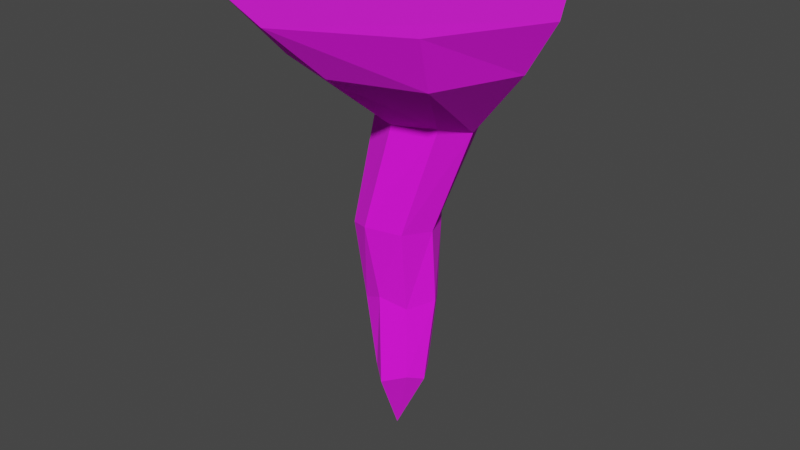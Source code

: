 # Source: Stalactite1.blend  (saved by Blender 3.6.11; exported with 4.5.12 LTS)
import bpy
from mathutils import Matrix  # noqa: F401  (used for matrix-valued properties, if any)

bpy.ops.wm.read_factory_settings(use_empty=True)
scene = bpy.context.scene
scene.name = 'Scene'

# ---- collections
col_collection = bpy.data.collections.new('Collection'); scene.collection.children.link(col_collection)

# ---- images (referenced by path relative to the original .blend; pixels are not part of the script)
import os
ASSET_DIR = os.environ.get("B2B_ASSET_DIR", "")  # directory of the original .blend (textures are referenced by path, not embedded)
HERE = os.path.dirname(os.path.abspath(__file__))  # packed textures are extracted next to this script under _unpacked/

def load_image(name, relpath, width, height, colorspace="sRGB"):
    """Load a texture the original file referenced (path relative to the .blend, or extracted next to this script)."""
    p = next((c for c in (os.path.join(HERE, relpath), os.path.join(ASSET_DIR, relpath)) if relpath and os.path.exists(c)), "")
    if p:
        img = bpy.data.images.load(p, check_existing=True)
        img.name = name
    else:  # same state as the original file: an image datablock whose file is absent (Cycles renders it pink)
        img = bpy.data.images.new(name, width, height)
        img.source = "FILE"
        img.filepath = "//" + (relpath or name)
    img.colorspace_settings.name = colorspace
    return img
img_jon_del_rivero_cguqnwonjbi_unsplash_jpg = load_image('jon-del-rivero-CgUQnwOnJBI-unsplash.jpg', 'jon-del-rivero-CgUQnwOnJBI-unsplash.jpg', 1024, 1024, 'sRGB')

# ---- materials (node trees are filled in below, after node groups)
mat_material = bpy.data.materials.new('Material')
mat_material.alpha_threshold = 0.0
mat_material.use_transparent_shadow = False
mat_material.roughness = 0.5
mat_material.line_color = (0.0, 0.0, 0.0, 1.0)

# ---- material node trees
mat_material.use_nodes = True; mat_material.node_tree.nodes.clear()
_N = mat_material.node_tree.nodes; _L = mat_material.node_tree.links
n0 = _N.new('ShaderNodeOutputMaterial'); n0.name = 'Material Output'; n0.location = (300, 300)
n1 = _N.new('ShaderNodeBsdfPrincipled'); n1.name = 'Principled BSDF'; n1.location = (10, 300)
n1.distribution = 'GGX'
n1.subsurface_method = 'RANDOM_WALK_SKIN'
n1.inputs[2].default_value = 1.0
n1.inputs[3].default_value = 1.45
n1.inputs[27].default_value = (0.0, 0.0, 0.0, 1.0)
n1.inputs[28].default_value = 1.0
n2 = _N.new('ShaderNodeTexImage'); n2.name = 'Image Texture'; n2.location = (-280, 280)
n2.image = img_jon_del_rivero_cguqnwonjbi_unsplash_jpg
n2.interpolation = 'Closest'
_L.new(n1.outputs[0], n0.inputs[0])
_L.new(n2.outputs[0], n1.inputs[0])
n0.is_active_output = True

# ---- world
world_world = bpy.data.worlds.new('World'); scene.world = world_world
world_world.use_nodes = True; world_world.node_tree.nodes.clear()
_N = world_world.node_tree.nodes; _L = world_world.node_tree.links
n0 = _N.new('ShaderNodeOutputWorld'); n0.name = 'World Output'; n0.location = (300, 300)
n1 = _N.new('ShaderNodeBackground'); n1.name = 'Background'; n1.location = (10, 300)
n1.inputs[0].default_value = (0.05088, 0.05088, 0.05088, 1.0)
_L.new(n1.outputs[0], n0.inputs[0])
n0.is_active_output = True
world_world.color = (0.05088, 0.05088, 0.05088)
world_world.use_sun_shadow = False
world_world.sun_shadow_jitter_overblur = 0.0

# ---- meshes
me_cube = bpy.data.meshes.new('Cube')
me_cube.from_pydata([(1.466, 1.581, 1.053), (0.6456, 1.08, -1.088), (1.484, -1.398, 1.053), (0.6691, -0.008807, -1.093), (-1.531, 1.651, 1.053), (-0.33, 0.9367, -1.091), (-1.515, -1.48, 1.053), (-0.3603, -0.01462, -1.104), (-0.6335, 0.4386, -1.267), (0.173, 1.237, -1.059), (1.299, 1.258, 0.08583), (-0.8768, -1.048, 0.08583), (1.308, -1.023, 0.08583), (-0.8313, 1.212, 0.05338), (-0.04254, -2.213, 1.067), (2.288, 0.03191, 1.067), (0.1516, -0.3012, -1.063), (-2.308, 0.02689, 1.067), (-0.04353, 2.352, 1.067), (0.8657, 0.4577, -1.267), (0.2126, 1.691, 0.1407), (1.853, 0.06146, 0.1394), (-0.5124, 0.1705, -4.468), (-1.424, 0.1067, 0.1394), (0.2201, -1.516, 0.1543), (-0.02492, 0.06992, 1.048), (-0.7114, 0.1205, -3.097), (-0.4639, -0.334, -3.032), (-0.1613, 0.8119, -2.908), (-0.4943, 0.5573, -3.032), (-0.1209, -0.518, -2.908), (0.2858, -0.2596, -3.032), (0.4574, 0.1795, -3.097), (0.2442, 0.6546, -3.032), (-0.3194, 0.00834, -5.976), (-0.3928, -0.1895, -4.58), (-0.03095, 0.6325, -4.381), (-0.327, 0.5508, -4.58), (-0.08201, -0.2795, -4.381), (0.2573, -0.1104, -4.58), (0.495, 0.2154, -4.468), (0.3078, 0.5061, -4.58), (-0.1915, -0.2212, -5.892), (0.12, 0.3639, -5.989), (-0.09854, 0.2594, -5.892), (0.06779, -0.4328, -5.989), (0.3437, -0.2133, -5.892), (0.4899, -0.006182, -5.976), (0.3759, 0.2203, -5.892), (-0.04931, 0.05375, -7.297)], [], [(25, 17, 6, 14), (24, 14, 6, 11), (23, 17, 4, 13), (1, 19, 32, 33), (21, 15, 2, 12), (20, 18, 0, 10), (9, 20, 10, 1), (5, 13, 20, 9), (13, 4, 18, 20), (19, 21, 12, 3), (1, 10, 21, 19), (10, 0, 15, 21), (7, 8, 26, 27), (9, 1, 33, 28), (3, 16, 30, 31), (8, 23, 13, 5), (7, 11, 23, 8), (11, 6, 17, 23), (16, 24, 11, 7), (3, 12, 24, 16), (12, 2, 14, 24), (15, 25, 14, 2), (0, 18, 25, 15), (18, 4, 17, 25), (27, 26, 22, 35), (31, 30, 38, 39), (26, 29, 37, 22), (30, 27, 35, 38), (16, 7, 27, 30), (19, 3, 31, 32), (8, 5, 29, 26), (5, 9, 28, 29), (39, 38, 45, 46), (22, 37, 44, 34), (38, 35, 42, 45), (37, 36, 43, 44), (32, 31, 39, 40), (28, 33, 41, 36), (33, 32, 40, 41), (29, 28, 36, 37), (49, 47, 46), (49, 45, 42), (44, 43, 49), (48, 47, 49), (35, 22, 34, 42), (40, 39, 46, 47), (36, 41, 48, 43), (41, 40, 47, 48), (34, 49, 42), (43, 48, 49), (34, 44, 49), (45, 49, 46)])
_uv = me_cube.uv_layers.new(name='UVMap')
_uv.uv.foreach_set('vector', [0.8696, 1.482, 0.6399, 0.8163, 0.8501, 0.8145, 1.063, 1.127, 0.09557, -0.9182, 0.06261, -1.145, 0.3287, -1.142, 0.2862, -0.902, -0.3779, -0.8338, -0.4506, -1.145, -0.1726, -1.005, -0.1846, -0.7147, -0.8055, -0.4793, -0.7129, -0.3524, -0.7777, 0.09085, -0.8549, 0.009649, 0.6012, -0.8932, 0.5801, -1.145, 0.8128, -1.076, 0.7685, -0.8453, -0.8788, -0.8438, -0.9534, -1.145, -0.7213, -1.016, -0.7289, -0.7577, -0.8665, -0.5136, -0.8788, -0.8438, -0.7289, -0.7577, -0.8055, -0.4793, -0.1999, -0.4064, -0.1846, -0.7147, -0.01895, -0.608, -0.1118, -0.3504, -0.1846, -0.7147, -0.1726, -1.005, 0.06261, -0.8273, -0.01895, -0.608, 0.6405, -0.4314, 0.6012, -0.8932, 0.7685, -0.8453, 0.714, -0.4537, -0.8055, -0.4793, -0.7289, -0.7577, -0.5255, -0.6017, -0.7129, -0.3524, -0.7289, -0.7577, -0.7213, -1.016, -0.4506, -0.8002, -0.5255, -0.6017, 0.3183, -0.6064, 0.3985, -0.5658, 0.3779, -0.116, 0.301, -0.1325, -0.8665, -0.5136, -0.8055, -0.4793, -0.8549, 0.009649, -0.9067, -0.0452, 0.714, -0.4537, 0.8061, -0.3806, 0.8011, -0.005993, 0.7229, -0.0436, -0.2965, -0.4145, -0.3779, -0.8338, -0.1846, -0.7147, -0.1999, -0.4064, 0.3183, -0.6064, 0.2862, -0.902, 0.4708, -0.9137, 0.3985, -0.5658, 0.2862, -0.902, 0.3287, -1.142, 0.5801, -1.143, 0.4708, -0.9137, 0.8061, -0.3806, 0.9507, -0.6854, 1.039, -0.4433, 0.8407, -0.262, 0.714, -0.4537, 0.7685, -0.8453, 0.9507, -0.6854, 0.8061, -0.3806, 0.7685, -0.8453, 0.8128, -1.076, 1.078, -0.8436, 0.9507, -0.6854, 1.109, 2.145, 0.8696, 1.482, 1.063, 1.127, 1.15, 1.693, 0.8927, 2.145, 0.6722, 1.827, 0.8696, 1.482, 1.109, 2.145, 0.6722, 1.827, 0.5801, 1.29, 0.6399, 0.8163, 0.8696, 1.482, 0.301, -0.1325, 0.3779, -0.116, 0.3564, 0.222, 0.3056, 0.249, 0.7229, -0.0436, 0.8011, -0.005993, 0.7269, 0.2692, 0.663, 0.2528, -0.3936, -0.01111, -0.3162, 0.0114, -0.3426, 0.3861, -0.405, 0.3281, 0.2377, -0.1628, 0.301, -0.1325, 0.3056, 0.249, 0.2557, 0.2001, 0.2227, -0.6164, 0.3183, -0.6064, 0.301, -0.1325, 0.2377, -0.1628, 0.6405, -0.4314, 0.714, -0.4537, 0.7229, -0.0436, 0.6584, -0.03817, -0.2965, -0.4145, -0.1999, -0.4064, -0.3162, 0.0114, -0.3936, -0.01111, -0.1999, -0.4064, -0.1118, -0.3504, -0.2481, 0.02664, -0.3162, 0.0114, 0.663, 0.2528, 0.7269, 0.2692, 0.6716, 0.5261, 0.6202, 0.4703, -0.405, 0.3281, -0.3426, 0.3861, -0.3917, 0.7035, -0.447, 0.6909, 0.2557, 0.2001, 0.3056, 0.249, 0.2759, 0.5722, 0.221, 0.5959, -0.3426, 0.3861, -0.2975, 0.3742, -0.3596, 0.7524, -0.3917, 0.7035, 0.6584, -0.03817, 0.7229, -0.0436, 0.663, 0.2528, 0.6067, 0.2072, -0.9067, -0.0452, -0.8549, 0.009649, -0.8844, 0.379, -0.9237, 0.3122, -0.8549, 0.009649, -0.7777, 0.09085, -0.8268, 0.3954, -0.8844, 0.379, -0.3162, 0.0114, -0.2481, 0.02664, -0.2975, 0.3742, -0.3426, 0.3861, 0.5986, 0.8145, 0.5801, 0.4704, 0.6202, 0.4703, 0.2838, 0.9186, 0.221, 0.5959, 0.2759, 0.5722, -0.3917, 0.7035, -0.3596, 0.7524, -0.4506, 1.026, -0.8877, 0.7137, -0.8517, 0.7644, -0.9534, 1.046, 0.3056, 0.249, 0.3564, 0.222, 0.3151, 0.593, 0.2759, 0.5722, 0.6067, 0.2072, 0.663, 0.2528, 0.6202, 0.4703, 0.5801, 0.4704, -0.9237, 0.3122, -0.8844, 0.379, -0.8877, 0.7137, -0.9322, 0.7124, -0.8844, 0.379, -0.8268, 0.3954, -0.8517, 0.7644, -0.8877, 0.7137, 0.3151, 0.593, 0.2838, 0.9186, 0.2759, 0.5722, -0.9322, 0.7124, -0.8877, 0.7137, -0.9534, 1.046, -0.447, 0.6909, -0.3917, 0.7035, -0.4506, 1.026, 0.6716, 0.5261, 0.5986, 0.8145, 0.6202, 0.4703])
me_cube.materials.append(mat_material)
me_cube.use_mirror_vertex_groups = False
me_cube.update()

# ---- objects
ob_stalactite1 = bpy.data.objects.new('Stalactite1', me_cube)

# ---- transforms, parenting, visibility, modifiers, constraints
ob_stalactite1.location = (0.0, 0.0, 0.0)
ob_stalactite1.scale = (1.0, 1.0, 0.7787)
ob_stalactite1.lock_rotations_4d = False
ob_stalactite1.empty_display_type = 'ARROWS'
ob_stalactite1.lineart.crease_threshold = 0.0

# ---- collection membership
col_collection.objects.link(ob_stalactite1)

# ---- scene / render settings (as saved in the file)
scene.frame_start = 1; scene.frame_end = 250; scene.frame_set(1)
scene.render.engine = 'BLENDER_EEVEE_NEXT'
scene.cycles.sampling_pattern = 'TABULATED_SOBOL'
scene.view_settings.view_transform = 'Filmic'
bpy.context.view_layer.update()

# ---- added for rendering (the .blend has no active camera and no usable light): camera, sun
cam_auto = bpy.data.cameras.new('AutoCamera')
cam_auto.lens = 50.0
cam_auto.sensor_width = 36.0
cam_auto.clip_end = 1000.0
ob_auto_camera = bpy.data.objects.new('AutoCamera', cam_auto)
scene.collection.objects.link(ob_auto_camera)
ob_auto_camera.location = (8.48939, -10.1296, 4.374)
ob_auto_camera.rotation_euler = (1.09748, -7.21219e-08, 0.694738)
scene.camera = ob_auto_camera
light_auto_sun = bpy.data.lights.new('AutoSun', 'SUN')
light_auto_sun.energy = 3.0
light_auto_sun.angle = 0.0523599
ob_auto_sun = bpy.data.objects.new('AutoSun', light_auto_sun)
scene.collection.objects.link(ob_auto_sun)
ob_auto_sun.rotation_euler = (0.872665, 0.174533, 0.523599)
bpy.context.view_layer.update()
